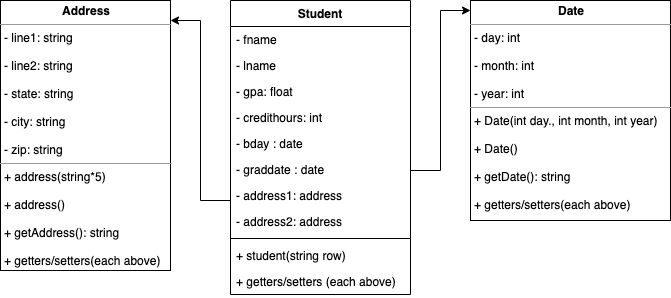

The diagram above was exported from draw.io. Its source (the exported page's mxGraphModel, read from the mxfile embedded in the PNG):
<mxGraphModel dx="946" dy="614" grid="1" gridSize="10" guides="1" tooltips="1" connect="1" arrows="1" fold="1" page="1" pageScale="1" pageWidth="850" pageHeight="1100" background="#ffffff" math="0" shadow="0">
  <root>
    <mxCell id="0" />
    <mxCell id="1" parent="0" />
    <mxCell id="Zza_46M941vxkDrMHshw-1" value="Student" style="swimlane;fontStyle=1;align=center;verticalAlign=top;childLayout=stackLayout;horizontal=1;startSize=26;horizontalStack=0;resizeParent=1;resizeParentMax=0;resizeLast=0;collapsible=1;marginBottom=0;" vertex="1" parent="1">
      <mxGeometry x="350" y="20" width="180" height="294" as="geometry" />
    </mxCell>
    <mxCell id="Zza_46M941vxkDrMHshw-2" value="- fname" style="text;strokeColor=none;fillColor=none;align=left;verticalAlign=top;spacingLeft=4;spacingRight=4;overflow=hidden;rotatable=0;points=[[0,0.5],[1,0.5]];portConstraint=eastwest;" vertex="1" parent="Zza_46M941vxkDrMHshw-1">
      <mxGeometry y="26" width="180" height="26" as="geometry" />
    </mxCell>
    <mxCell id="Zza_46M941vxkDrMHshw-5" value="- lname&#10;" style="text;strokeColor=none;fillColor=none;align=left;verticalAlign=top;spacingLeft=4;spacingRight=4;overflow=hidden;rotatable=0;points=[[0,0.5],[1,0.5]];portConstraint=eastwest;" vertex="1" parent="Zza_46M941vxkDrMHshw-1">
      <mxGeometry y="52" width="180" height="26" as="geometry" />
    </mxCell>
    <mxCell id="Zza_46M941vxkDrMHshw-6" value="- gpa: float" style="text;strokeColor=none;fillColor=none;align=left;verticalAlign=top;spacingLeft=4;spacingRight=4;overflow=hidden;rotatable=0;points=[[0,0.5],[1,0.5]];portConstraint=eastwest;" vertex="1" parent="Zza_46M941vxkDrMHshw-1">
      <mxGeometry y="78" width="180" height="26" as="geometry" />
    </mxCell>
    <mxCell id="Zza_46M941vxkDrMHshw-7" value="- credithours: int" style="text;strokeColor=none;fillColor=none;align=left;verticalAlign=top;spacingLeft=4;spacingRight=4;overflow=hidden;rotatable=0;points=[[0,0.5],[1,0.5]];portConstraint=eastwest;" vertex="1" parent="Zza_46M941vxkDrMHshw-1">
      <mxGeometry y="104" width="180" height="26" as="geometry" />
    </mxCell>
    <mxCell id="Zza_46M941vxkDrMHshw-8" value="- bday : date" style="text;strokeColor=none;fillColor=none;align=left;verticalAlign=top;spacingLeft=4;spacingRight=4;overflow=hidden;rotatable=0;points=[[0,0.5],[1,0.5]];portConstraint=eastwest;" vertex="1" parent="Zza_46M941vxkDrMHshw-1">
      <mxGeometry y="130" width="180" height="26" as="geometry" />
    </mxCell>
    <mxCell id="Zza_46M941vxkDrMHshw-9" value="- graddate : date" style="text;strokeColor=none;fillColor=none;align=left;verticalAlign=top;spacingLeft=4;spacingRight=4;overflow=hidden;rotatable=0;points=[[0,0.5],[1,0.5]];portConstraint=eastwest;" vertex="1" parent="Zza_46M941vxkDrMHshw-1">
      <mxGeometry y="156" width="180" height="26" as="geometry" />
    </mxCell>
    <mxCell id="Zza_46M941vxkDrMHshw-10" value="- address1: address" style="text;strokeColor=none;fillColor=none;align=left;verticalAlign=top;spacingLeft=4;spacingRight=4;overflow=hidden;rotatable=0;points=[[0,0.5],[1,0.5]];portConstraint=eastwest;" vertex="1" parent="Zza_46M941vxkDrMHshw-1">
      <mxGeometry y="182" width="180" height="26" as="geometry" />
    </mxCell>
    <mxCell id="Zza_46M941vxkDrMHshw-11" value="- address2: address" style="text;strokeColor=none;fillColor=none;align=left;verticalAlign=top;spacingLeft=4;spacingRight=4;overflow=hidden;rotatable=0;points=[[0,0.5],[1,0.5]];portConstraint=eastwest;" vertex="1" parent="Zza_46M941vxkDrMHshw-1">
      <mxGeometry y="208" width="180" height="26" as="geometry" />
    </mxCell>
    <mxCell id="Zza_46M941vxkDrMHshw-3" value="" style="line;strokeWidth=1;fillColor=none;align=left;verticalAlign=middle;spacingTop=-1;spacingLeft=3;spacingRight=3;rotatable=0;labelPosition=right;points=[];portConstraint=eastwest;" vertex="1" parent="Zza_46M941vxkDrMHshw-1">
      <mxGeometry y="234" width="180" height="8" as="geometry" />
    </mxCell>
    <mxCell id="Zza_46M941vxkDrMHshw-4" value="+ student(string row)" style="text;strokeColor=none;fillColor=none;align=left;verticalAlign=top;spacingLeft=4;spacingRight=4;overflow=hidden;rotatable=0;points=[[0,0.5],[1,0.5]];portConstraint=eastwest;" vertex="1" parent="Zza_46M941vxkDrMHshw-1">
      <mxGeometry y="242" width="180" height="26" as="geometry" />
    </mxCell>
    <mxCell id="Zza_46M941vxkDrMHshw-12" value="+ getters/setters (each above)" style="text;strokeColor=none;fillColor=none;align=left;verticalAlign=top;spacingLeft=4;spacingRight=4;overflow=hidden;rotatable=0;points=[[0,0.5],[1,0.5]];portConstraint=eastwest;" vertex="1" parent="Zza_46M941vxkDrMHshw-1">
      <mxGeometry y="268" width="180" height="26" as="geometry" />
    </mxCell>
    <mxCell id="Zza_46M941vxkDrMHshw-13" value="&lt;p style=&quot;margin: 0px ; margin-top: 4px ; text-align: center&quot;&gt;&lt;b&gt;Date&lt;/b&gt;&lt;/p&gt;&lt;hr size=&quot;1&quot;&gt;&lt;p style=&quot;margin: 0px ; margin-left: 4px&quot;&gt;- day: int&lt;/p&gt;&lt;p style=&quot;margin: 0px ; margin-left: 4px&quot;&gt;&lt;br&gt;&lt;/p&gt;&lt;p style=&quot;margin: 0px ; margin-left: 4px&quot;&gt;- month: int&lt;/p&gt;&lt;p style=&quot;margin: 0px ; margin-left: 4px&quot;&gt;&lt;br&gt;&lt;/p&gt;&lt;p style=&quot;margin: 0px ; margin-left: 4px&quot;&gt;- year: int&lt;/p&gt;&lt;hr size=&quot;1&quot;&gt;&lt;p style=&quot;margin: 0px ; margin-left: 4px&quot;&gt;+ Date(int day., int month, int year)&lt;/p&gt;&lt;p style=&quot;margin: 0px ; margin-left: 4px&quot;&gt;&lt;br&gt;&lt;/p&gt;&lt;p style=&quot;margin: 0px ; margin-left: 4px&quot;&gt;+ Date()&lt;/p&gt;&lt;p style=&quot;margin: 0px ; margin-left: 4px&quot;&gt;&lt;br&gt;&lt;/p&gt;&lt;p style=&quot;margin: 0px ; margin-left: 4px&quot;&gt;+ getDate(): string&lt;/p&gt;&lt;p style=&quot;margin: 0px ; margin-left: 4px&quot;&gt;&lt;br&gt;&lt;/p&gt;&lt;p style=&quot;margin: 0px ; margin-left: 4px&quot;&gt;+ getters/setters(each above)&lt;/p&gt;" style="verticalAlign=top;align=left;overflow=fill;fontSize=12;fontFamily=Helvetica;html=1;" vertex="1" parent="1">
      <mxGeometry x="590" y="20" width="200" height="220" as="geometry" />
    </mxCell>
    <mxCell id="Zza_46M941vxkDrMHshw-17" style="edgeStyle=orthogonalEdgeStyle;rounded=0;orthogonalLoop=1;jettySize=auto;html=1;exitX=0.5;exitY=1;exitDx=0;exitDy=0;" edge="1" parent="1" source="Zza_46M941vxkDrMHshw-13" target="Zza_46M941vxkDrMHshw-13">
      <mxGeometry relative="1" as="geometry" />
    </mxCell>
    <mxCell id="Zza_46M941vxkDrMHshw-18" value="&lt;p style=&quot;margin: 0px ; margin-top: 4px ; text-align: center&quot;&gt;&lt;b&gt;Address&lt;/b&gt;&lt;/p&gt;&lt;hr size=&quot;1&quot;&gt;&lt;p style=&quot;margin: 0px ; margin-left: 4px&quot;&gt;- line1: string&lt;/p&gt;&lt;p style=&quot;margin: 0px ; margin-left: 4px&quot;&gt;&lt;br&gt;&lt;/p&gt;&lt;p style=&quot;margin: 0px ; margin-left: 4px&quot;&gt;- line2: string&lt;/p&gt;&lt;p style=&quot;margin: 0px ; margin-left: 4px&quot;&gt;&lt;br&gt;&lt;/p&gt;&lt;p style=&quot;margin: 0px ; margin-left: 4px&quot;&gt;- state: string&lt;/p&gt;&lt;p style=&quot;margin: 0px ; margin-left: 4px&quot;&gt;&lt;br&gt;&lt;/p&gt;&lt;p style=&quot;margin: 0px ; margin-left: 4px&quot;&gt;- city: string&lt;/p&gt;&lt;p style=&quot;margin: 0px ; margin-left: 4px&quot;&gt;&lt;br&gt;&lt;/p&gt;&lt;p style=&quot;margin: 0px ; margin-left: 4px&quot;&gt;- zip: string&lt;/p&gt;&lt;hr size=&quot;1&quot;&gt;&lt;p style=&quot;margin: 0px ; margin-left: 4px&quot;&gt;+ address(string*5)&lt;/p&gt;&lt;p style=&quot;margin: 0px ; margin-left: 4px&quot;&gt;&lt;br&gt;&lt;/p&gt;&lt;p style=&quot;margin: 0px ; margin-left: 4px&quot;&gt;+ address()&lt;/p&gt;&lt;p style=&quot;margin: 0px ; margin-left: 4px&quot;&gt;&lt;br&gt;&lt;/p&gt;&lt;p style=&quot;margin: 0px ; margin-left: 4px&quot;&gt;+ getAddress(): string&lt;/p&gt;&lt;p style=&quot;margin: 0px ; margin-left: 4px&quot;&gt;&lt;br&gt;&lt;/p&gt;&lt;p style=&quot;margin: 0px ; margin-left: 4px&quot;&gt;+ getters/setters(each above)&lt;/p&gt;" style="verticalAlign=top;align=left;overflow=fill;fontSize=12;fontFamily=Helvetica;html=1;" vertex="1" parent="1">
      <mxGeometry x="120" y="20" width="170" height="270" as="geometry" />
    </mxCell>
    <mxCell id="Zza_46M941vxkDrMHshw-20" value="" style="edgeStyle=orthogonalEdgeStyle;rounded=0;orthogonalLoop=1;jettySize=auto;html=1;exitX=0;exitY=-0.192;exitDx=0;exitDy=0;exitPerimeter=0;" edge="1" parent="1" source="Zza_46M941vxkDrMHshw-11" target="Zza_46M941vxkDrMHshw-18">
      <mxGeometry relative="1" as="geometry">
        <Array as="points">
          <mxPoint x="350" y="220" />
          <mxPoint x="320" y="220" />
          <mxPoint x="320" y="40" />
        </Array>
      </mxGeometry>
    </mxCell>
    <mxCell id="Zza_46M941vxkDrMHshw-21" value="" style="edgeStyle=orthogonalEdgeStyle;rounded=0;orthogonalLoop=1;jettySize=auto;html=1;" edge="1" parent="1" source="Zza_46M941vxkDrMHshw-10" target="Zza_46M941vxkDrMHshw-13">
      <mxGeometry relative="1" as="geometry">
        <Array as="points">
          <mxPoint x="530" y="190" />
          <mxPoint x="560" y="190" />
          <mxPoint x="560" y="30" />
        </Array>
      </mxGeometry>
    </mxCell>
  </root>
</mxGraphModel>